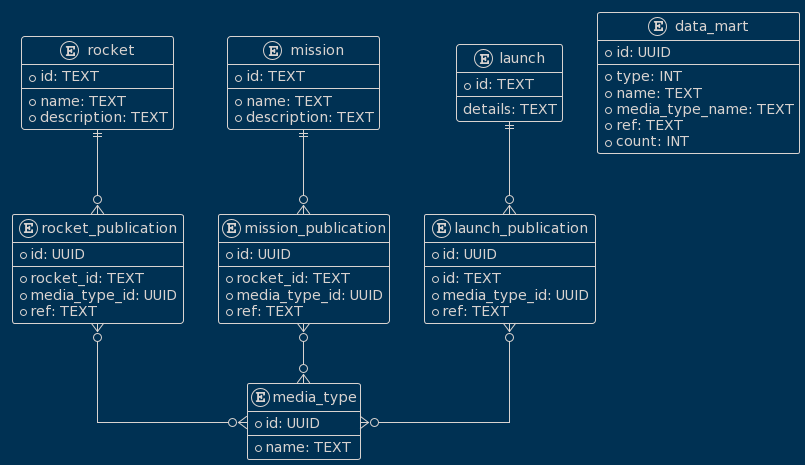

The diagram above was rendered by PlantUML. Its source (embedded in the PNG):
@startuml
!theme blueprint
skinparam linetype ortho

entity media_type {
    * id: UUID
    --
    * name: TEXT
}

entity rocket {
    * id: TEXT
    --
    * name: TEXT
    * description: TEXT
}

entity rocket_publication {
    * id: UUID
    --
    * rocket_id: TEXT
    * media_type_id: UUID
    * ref: TEXT
}

entity mission {
    * id: TEXT
    --
    * name: TEXT
    * description: TEXT
}

entity mission_publication {
    * id: UUID
    --
    * rocket_id: TEXT
    * media_type_id: UUID
    * ref: TEXT
}

entity launch {
    * id: TEXT
    --
    details: TEXT
}

entity launch_publication {
    * id: UUID
    --
    * id: TEXT
    * media_type_id: UUID
    * ref: TEXT
}

entity data_mart {
    * id: UUID
    --
    * type: INT
    * name: TEXT
    * media_type_name: TEXT
    * ref: TEXT
    * count: INT
}

rocket ||--o{ rocket_publication
rocket_publication }o--o{ media_type
mission ||--o{ mission_publication
mission_publication }o--o{ media_type
launch ||--o{ launch_publication
launch_publication }o--o{ media_type
@enduml